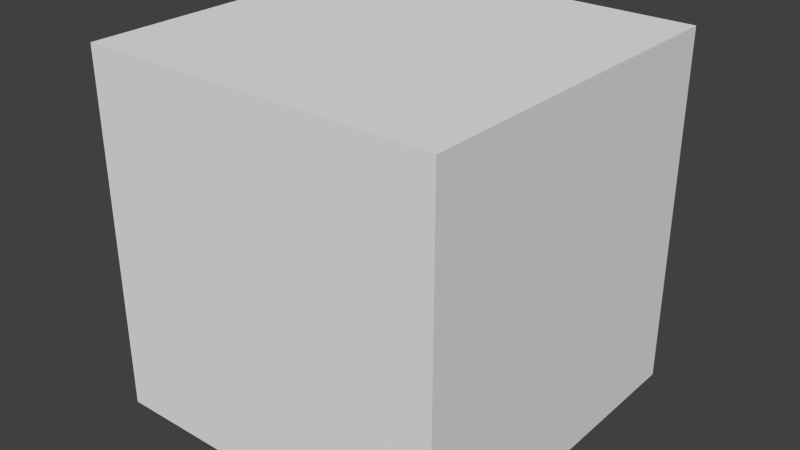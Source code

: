 # Source: stencil.blend  (saved by Blender 2.62.0; exported with 4.5.12 LTS)
import bpy
from mathutils import Matrix  # noqa: F401  (used for matrix-valued properties, if any)

bpy.ops.wm.read_factory_settings(use_empty=True)
scene = bpy.context.scene
scene.name = 'Scene'

# ---- collections
col_collection_1 = bpy.data.collections.new('Collection 1'); scene.collection.children.link(col_collection_1)

# ---- world
world_world = bpy.data.worlds.new('World'); scene.world = world_world
world_world.color = (0.05088, 0.05088, 0.05088)
world_world.use_sun_shadow = False
world_world.sun_shadow_jitter_overblur = 0.0
world_world.cycles.sampling_method = 'MANUAL'
world_world.cycles.sample_map_resolution = 256

# ---- meshes
me_cube = bpy.data.meshes.new('Cube')
me_cube.from_pydata([(1.0, 1.0, -1.0), (1.0, -1.0, -1.0), (-1.0, -1.0, -1.0), (-1.0, 1.0, -1.0), (1.0, 1.0, 1.0), (1.0, -1.0, 1.0), (-1.0, -1.0, 1.0), (-1.0, 1.0, 1.0)], [], [(0, 1, 2, 3), (4, 7, 6, 5), (0, 4, 5, 1), (1, 5, 6, 2), (2, 6, 7, 3), (4, 0, 3, 7)])
me_cube.use_remesh_preserve_volume = False
me_cube.use_remesh_preserve_attributes = False
me_cube.use_mirror_vertex_groups = False
me_cube.update()

# ---- objects
ob_cube = bpy.data.objects.new('Cube', me_cube)

# ---- transforms, parenting, visibility, modifiers, constraints
ob_cube.location = (0.0, 0.0, 0.0)
ob_cube.lineart.crease_threshold = 0.0

# ---- collection membership
col_collection_1.objects.link(ob_cube)

# ---- scene / render settings (as saved in the file)
scene.frame_start = 1; scene.frame_end = 250; scene.frame_set(1)
scene.render.engine = 'BLENDER_EEVEE_NEXT'
scene.render.image_settings.color_mode = 'RGB'
scene.render.image_settings.compression = 90
scene.render.resolution_percentage = 50
scene.render.fps = 30
scene.render.dither_intensity = 0.0
scene.render.bake_margin = 2
scene.render.bake_bias = 0.0
scene.cycles.use_denoising = False
scene.cycles.samples = 10
scene.cycles.sampling_pattern = 'TABULATED_SOBOL'
scene.cycles.light_sampling_threshold = 0.0
scene.cycles.use_adaptive_sampling = False
scene.cycles.use_light_tree = False
scene.cycles.blur_glossy = 0.0
scene.cycles.volume_bounces = 1
scene.cycles.pixel_filter_type = 'GAUSSIAN'
scene.cycles.sample_clamp_indirect = 0.0
scene.view_settings.view_transform = 'Standard'
bpy.context.view_layer.update()

# ---- added for rendering (the .blend has no active camera and no usable light): camera, sun
cam_auto = bpy.data.cameras.new('AutoCamera')
cam_auto.lens = 50.0
cam_auto.sensor_width = 36.0
cam_auto.clip_end = 1000.0
ob_auto_camera = bpy.data.objects.new('AutoCamera', cam_auto)
scene.collection.objects.link(ob_auto_camera)
ob_auto_camera.location = (3.20507, -3.84609, 2.56406)
ob_auto_camera.rotation_euler = (1.09748, -7.21219e-08, 0.694738)
scene.camera = ob_auto_camera
light_auto_sun = bpy.data.lights.new('AutoSun', 'SUN')
light_auto_sun.energy = 3.0
light_auto_sun.angle = 0.0523599
ob_auto_sun = bpy.data.objects.new('AutoSun', light_auto_sun)
scene.collection.objects.link(ob_auto_sun)
ob_auto_sun.rotation_euler = (0.872665, 0.174533, 0.523599)
bpy.context.view_layer.update()
